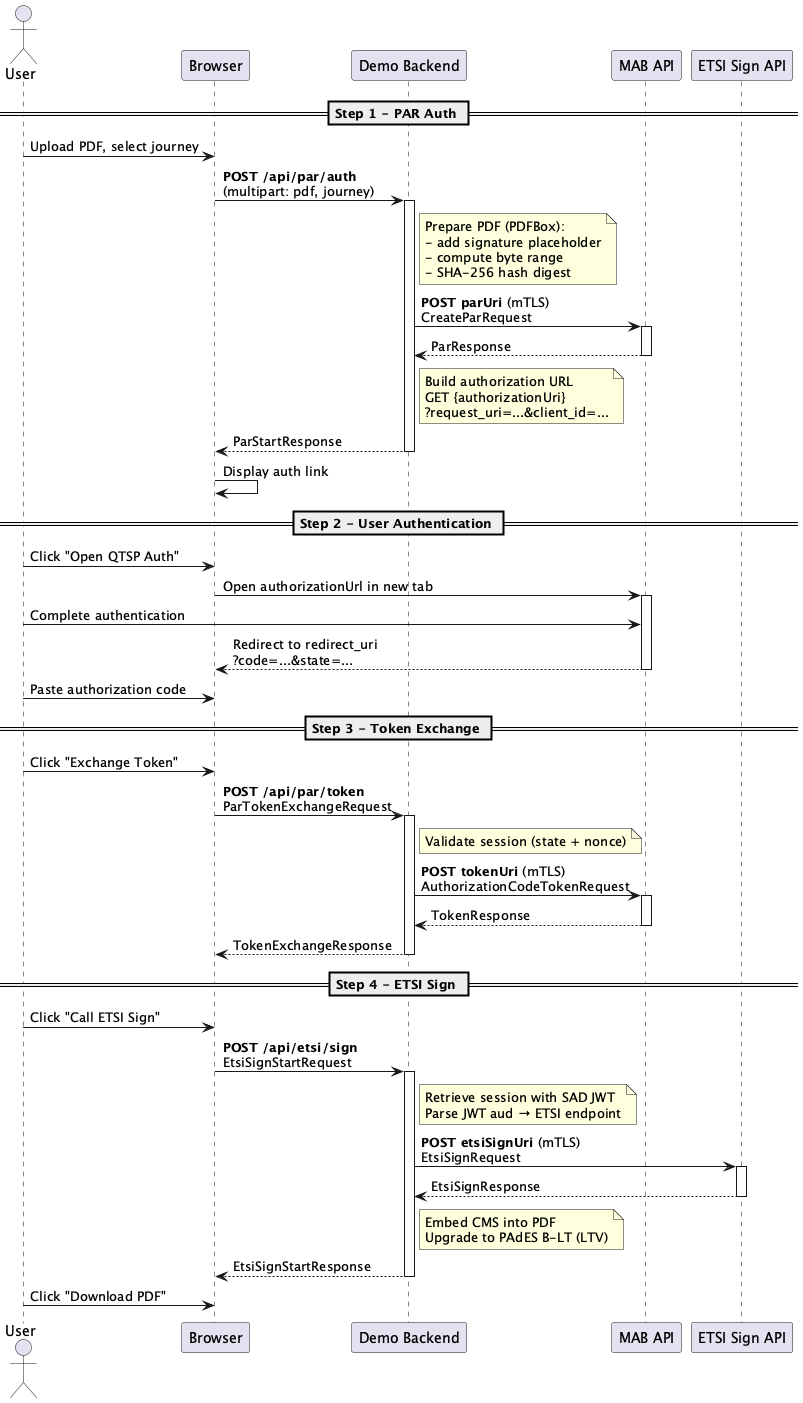

The diagram above was rendered by PlantUML. Its source (embedded in the PNG):
@startuml PAR Flow
skinparam responseMessageBelowArrow true

actor       User   as user
participant Browser as browser
participant "Demo Backend" as be
participant "MAB API" as mab
participant "ETSI Sign API" as etsi

== Step 1 - PAR Auth ==

user -> browser: Upload PDF, select journey
browser -> be++: **POST /api/par/auth**\n(multipart: pdf, journey)
note right of be
  Prepare PDF (PDFBox):
  - add signature placeholder
  - compute byte range
  - SHA-256 hash digest
end note
be -> mab++: **POST parUri** (mTLS)\nCreateParRequest
mab --> be--: ParResponse
note right of be
  Build authorization URL
  GET {authorizationUri}
  ?request_uri=...&client_id=...
end note
be --> browser--: ParStartResponse
browser -> browser : Display auth link

== Step 2 - User Authentication ==

user -> browser : Click "Open QTSP Auth"
browser -> mab++: Open authorizationUrl in new tab
user -> mab : Complete authentication
mab --> browser--: Redirect to redirect_uri\n?code=...&state=...
user -> browser : Paste authorization code

== Step 3 - Token Exchange ==

user -> browser : Click "Exchange Token"
browser -> be++: **POST /api/par/token**\nParTokenExchangeRequest
note right of be
  Validate session (state + nonce)
end note
be -> mab++: **POST tokenUri** (mTLS)\nAuthorizationCodeTokenRequest
mab --> be--: TokenResponse
be --> browser--: TokenExchangeResponse

== Step 4 - ETSI Sign ==

user -> browser : Click "Call ETSI Sign"
browser -> be++: **POST /api/etsi/sign**\nEtsiSignStartRequest
note right of be
  Retrieve session with SAD JWT
  Parse JWT aud → ETSI endpoint
end note
be -> etsi++: **POST etsiSignUri** (mTLS)\nEtsiSignRequest
etsi --> be--: EtsiSignResponse
note right of be
  Embed CMS into PDF
  Upgrade to PAdES B-LT (LTV)
end note
be --> browser--: EtsiSignStartResponse
user -> browser : Click "Download PDF"

@enduml